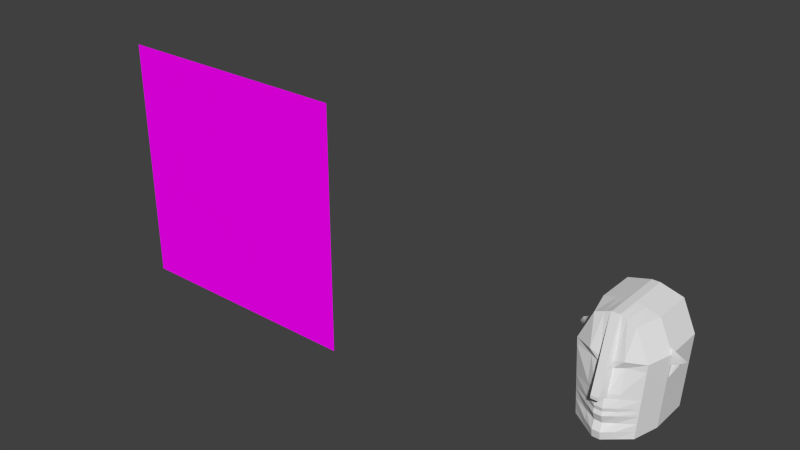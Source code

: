 # Source: cavour.blend  (saved by Blender 2.76.0; exported with 4.5.12 LTS)
import bpy
from mathutils import Matrix  # noqa: F401  (used for matrix-valued properties, if any)

bpy.ops.wm.read_factory_settings(use_empty=True)
scene = bpy.context.scene
scene.name = 'Scene'

# ---- collections
col_collection_1 = bpy.data.collections.new('Collection 1'); scene.collection.children.link(col_collection_1)

# ---- images (referenced by path relative to the original .blend; pixels are not part of the script)
import os
ASSET_DIR = os.environ.get("B2B_ASSET_DIR", "")  # directory of the original .blend (textures are referenced by path, not embedded)
HERE = os.path.dirname(os.path.abspath(__file__))  # packed textures are extracted next to this script under _unpacked/

def load_image(name, relpath, width, height, colorspace="sRGB"):
    """Load a texture the original file referenced (path relative to the .blend, or extracted next to this script)."""
    p = next((c for c in (os.path.join(HERE, relpath), os.path.join(ASSET_DIR, relpath)) if relpath and os.path.exists(c)), "")
    if p:
        img = bpy.data.images.load(p, check_existing=True)
        img.name = name
    else:  # same state as the original file: an image datablock whose file is absent (Cycles renders it pink)
        img = bpy.data.images.new(name, width, height)
        img.source = "FILE"
        img.filepath = "//" + (relpath or name)
    img.colorspace_settings.name = colorspace
    return img
img_camillo_benso_conte_di_cavour_jpg = load_image('Camillo_Benso_conte_di_Cavour.jpg', 'Camillo_Benso_conte_di_Cavour.jpg', 1024, 1024, 'sRGB')

# ---- materials (node trees are filled in below, after node groups)
mat_material = bpy.data.materials.new('Material')
mat_material.alpha_threshold = 0.0
mat_material.roughness = 0.5

# ---- material node trees
mat_material.use_nodes = True; mat_material.node_tree.nodes.clear()
_N = mat_material.node_tree.nodes; _L = mat_material.node_tree.links
n0 = _N.new('ShaderNodeOutputMaterial'); n0.name = 'Material Output'; n0.location = (300, 300)
n1 = _N.new('ShaderNodeBsdfDiffuse'); n1.name = 'Diffuse BSDF'; n1.location = (10, 300)
n2 = _N.new('ShaderNodeTexImage'); n2.name = 'Image Texture'; n2.location = (-307, 312)
n2.width = 140
n2.image = img_camillo_benso_conte_di_cavour_jpg
_L.new(n1.outputs[0], n0.inputs[0])
_L.new(n2.outputs[0], n1.inputs[0])
n0.is_active_output = True

# ---- world
world_world = bpy.data.worlds.new('World'); scene.world = world_world
world_world.color = (0.05088, 0.05088, 0.05088)
world_world.use_sun_shadow = False
world_world.sun_shadow_jitter_overblur = 0.0
world_world.cycles.sampling_method = 'MANUAL'
world_world.cycles.sample_map_resolution = 256

# ---- meshes
me_plane_002 = bpy.data.meshes.new('Plane.002')
me_plane_002.from_pydata([(0.6871, 0.1111, 0.7893), (0.4388, 0.1034, 0.811), (0.3098, 0.1466, 0.8893), (0.4388, 0.1214, 1.067), (0.703, 0.1188, 1.103), (0.9118, 0.104, 1.02), (1.036, 0.1535, 0.9082), (0.9673, 0.1173, 0.8489), (0.6633, 0.04573, 0.6912), (0.3884, 0.03532, 0.7299), (0.2521, 0.03649, 0.895), (0.2977, 0.06872, 1.145), (0.7112, 0.06473, 1.201), (1.038, 0.04151, 1.071), (1.232, 0.03694, 0.8962), (1.037, 0.0623, 0.7474), (0.5726, 0.05906, 0.4981), (0.334, -0.05176, 0.637), (0.192, -0.04678, 0.9059), (0.1878, -0.002083, 1.283), (0.7243, 0.002064, 1.4), (1.205, -0.03805, 1.185), (1.39, 0.1997, 0.8864), (0.8705, 0.05906, 0.4735), (0.07607, -0.1294, 1.038), (0.07191, -0.007298, 1.269), (0.0, -0.1294, 1.038), (0.0, 0.01008, 1.316), (0.1878, 0.05354, 1.434), (0.7243, 0.05769, 1.552), (1.336, 0.01062, 1.318), (1.561, 0.2414, 1.0), (0.07191, 0.04833, 1.42), (0.0, 0.06571, 1.468), (0.1415, -0.1893, 0.7984), (0.0, -0.2396, 0.7984), (0.2039, -0.3331, 0.5427), (0.0, -0.3834, 0.5427), (0.1665, -0.4709, 0.3525), (0.0, -0.4994, 0.3276), (0.1415, -0.5547, 0.2122), (0.0, -0.5834, 0.1686), (0.1602, -0.5799, 0.07819), (0.0, -0.5834, 0.01584), (0.2847, -0.3702, 0.3083), (0.3034, -0.3702, 0.1743), (0.4441, -0.2043, 0.27), (0.381, -0.2043, 0.1503), (0.5162, -0.07984, 0.1506), (0.4183, -0.1257, 0.07637), (0.474, -0.01973, 0.05603), (0.3732, -0.05033, 0.02335), (0.1291, -0.4684, -0.03093), (0.0, -0.4719, -0.09328), (0.101, -0.3537, -0.1182), (0.0, -0.3572, -0.1516), (0.322, -0.2712, 0.3922), (0.4717, -0.09244, 0.3364), (0.5517, 0.01162, 0.1579), (0.4959, 0.01454, 0.05148), (0.07041, -0.2835, -0.1113), (0.0, -0.2578, -0.1317), (0.101, -0.3304, -0.4206), (0.0, -0.3442, -0.4562), (0.0, -0.3047, -0.3211), (0.1214, -0.2872, -0.2931), (0.2999, -0.2943, -0.4257), (0.2999, -0.2512, -0.2982), (0.4988, -0.2157, -0.4614), (0.4988, -0.1725, -0.3339), (0.6228, -0.1486, -0.4512), (0.6641, -0.1054, -0.3516), (0.6832, -0.1093, -0.4809), (0.2816, -0.2873, 0.1256), (0.3455, -0.1817, 0.1174), (0.3582, -0.1362, 0.09229), (0.3429, -0.1058, 0.07425), (0.7933, -0.0532, -0.4491), (0.6364, -0.1486, -0.531), (0.7807, -0.0532, -0.5956), (0.506, -0.1766, -0.5714), (0.6204, -0.1447, -0.6695), (0.3676, -0.2354, -0.6081), (0.4171, -0.2258, -0.7687), (0.1484, -0.2513, -0.6621), (0.1899, -0.2838, -0.8006), (0.0, -0.2476, -0.6693), (0.0, -0.2838, -0.8045), (0.1357, -0.2764, -0.4726), (0.0, -0.2844, -0.4932), (0.2867, -0.2555, -0.4556), (0.4417, -0.21, -0.4723), (0.5174, -0.1319, -0.4783), (0.5483, -0.1319, -0.4875), (0.5539, -0.1319, -0.4989), (0.4574, -0.2023, -0.5207), (0.3258, -0.2745, -0.5691), (0.1392, -0.2879, -0.5991), (0.0, -0.3064, -0.6083), (0.2911, -0.22, 0.3922), (0.1848, -0.2296, -0.1007), (0.4435, -0.05668, -0.166), (0.6943, -0.01979, -0.2248), (1.008, 0.0646, -0.3768), (1.042, 0.1571, -0.6446), (0.7709, 0.0691, -0.8608), (0.5391, -0.2443, -0.9169), (0.2649, -0.3505, -1.019), (0.0, -0.3505, -1.027), (0.4408, -0.04124, 0.3364), (0.5209, 0.06282, 0.1579), (0.4207, 0.06574, 0.03074), (0.5949, 0.06282, 0.1579), (0.7152, 0.06574, -0.04641), (1.012, 0.06282, 0.1573), (1.076, 0.06574, -0.1748), (0.5284, -0.1293, -0.4837), (0.4574, -0.1604, -0.4927), (0.3258, -0.2326, -0.4851), (0.1392, -0.246, -0.5151), (0.0, -0.2645, -0.5243), (0.5854, -0.2443, -1.174), (0.2649, -0.3505, -1.277), (0.0, -0.3505, -1.284), (0.4731, 0.1089, -1.505), (0.2649, 0.002758, -1.6), (0.0, -0.03026, -1.608), (0.8231, 0.1039, -1.102), (0.7174, 0.2014, -1.406), (1.094, 0.2808, -0.8574), (0.9882, 0.3203, -1.194), (1.206, 0.05906, 0.5054)], [], [(7, 15, 14, 6), (5, 13, 12, 4), (3, 11, 10, 2), (1, 9, 8, 0), (0, 8, 15, 7), (6, 14, 13, 5), (4, 12, 11, 3), (2, 10, 9, 1), (11, 19, 18, 10), (9, 17, 16, 8), (8, 16, 131, 15), (14, 22, 21, 13), (12, 20, 19, 11), (10, 18, 17, 9), (15, 131, 22, 14), (13, 21, 20, 12), (19, 25, 24, 18), (25, 27, 26, 24), (21, 30, 29, 20), (19, 28, 32, 25), (22, 31, 30, 21), (20, 29, 28, 19), (25, 32, 33, 27), (26, 35, 34, 24), (17, 18, 24, 34), (35, 37, 36, 34), (37, 39, 38, 36), (39, 41, 40, 38), (41, 43, 42, 40), (42, 45, 44, 40), (45, 47, 46, 44), (47, 49, 48, 46), (49, 51, 50, 48), (43, 53, 52, 42), (53, 55, 54, 52), (48, 50, 59, 58), (46, 48, 58, 57), (44, 46, 57, 56), (54, 55, 61, 60), (65, 64, 63, 62), (60, 61, 64, 65), (65, 62, 66, 67), (67, 66, 68, 69), (69, 68, 70, 71), (71, 70, 72, 77), (51, 49, 75, 76), (47, 45, 73, 74), (49, 47, 74, 75), (45, 42, 52, 73), (77, 72, 78, 79), (79, 78, 80, 81), (81, 80, 82, 83), (83, 82, 84, 85), (85, 84, 86, 87), (84, 82, 96, 97), (82, 80, 95, 96), (70, 68, 91, 92), (80, 78, 94, 95), (68, 66, 90, 91), (78, 72, 93, 94), (62, 63, 89, 88), (66, 62, 88, 90), (72, 70, 92, 93), (86, 84, 97, 98), (85, 87, 108, 107), (83, 85, 107, 106), (81, 83, 106, 105), (69, 71, 102, 101), (79, 81, 105, 104), (67, 69, 101, 100), (77, 79, 104, 103), (71, 77, 103, 102), (40, 44, 56, 38), (65, 67, 100, 60), (58, 59, 111, 110), (57, 58, 110, 109), (56, 57, 109, 99), (38, 56, 99, 36), (17, 34, 36, 99), (16, 17, 99, 109), (110, 111, 113, 112), (109, 110, 112, 16), (112, 113, 115, 114), (98, 97, 119, 120), (96, 95, 117, 118), (97, 96, 118, 119), (95, 94, 116, 117), (107, 108, 123, 122), (106, 107, 122, 121), (122, 123, 126, 125), (121, 122, 125, 124), (121, 124, 128, 127), (127, 128, 130, 129), (105, 127, 129, 104), (106, 121, 127, 105), (51, 111, 59, 50), (102, 113, 111, 101), (103, 115, 113, 102), (101, 111, 51, 100), (16, 112, 114, 23)])
me_plane_002.polygons.foreach_set('use_smooth', [True] * 100)
me_plane_002.use_remesh_preserve_volume = False
me_plane_002.use_remesh_preserve_attributes = False
me_plane_002.use_mirror_vertex_groups = False
me_plane_002.update()
me_cube_003 = bpy.data.meshes.new('Cube.003')
me_cube_003.from_pydata([(0.8727, -0.8148, -1.101), (0.5962, -0.8148, 2.154), (1.092, 1.235, -1.101), (0.8155, 1.235, 2.154), (0.0, 1.235, 2.344), (0.0, 1.235, -1.235), (0.0, -0.8148, 2.344), (0.0, -1.235, -1.235), (1.235, 1.235, 1.227), (1.016, -0.8148, 1.227), (0.0, -1.235, 1.126), (0.0, 1.235, 1.227), (0.1187, 1.235, 2.344), (0.1187, -1.235, -1.235), (0.1187, 1.235, -1.235), (0.1187, -0.8148, 2.344), (0.1187, -1.235, 1.126), (0.1187, 1.235, 1.227), (0.8155, 0.0, 2.154), (1.092, 0.0, -1.101), (0.0, 0.0, 2.344), (0.0, 0.0, -1.235), (1.235, 0.0, 1.227), (0.1187, 0.0, 2.344), (0.1187, 0.0, -1.235), (1.176, 1.235, 0.2599), (0.9563, -0.8148, 0.2599), (0.0, -1.505, 0.2045), (0.0, 1.235, 0.2045), (0.1187, -1.505, 0.2045), (0.1187, 1.235, 0.2045), (1.176, 0.0, 0.2599), (1.167, 1.235, 0.1256), (0.948, -0.8148, 0.1256), (0.0, -1.235, 0.06243), (0.0, 1.235, 0.06243), (0.1187, -1.235, 0.06243), (0.1187, 1.235, 0.06243), (1.167, 0.0, 0.1256), (1.17, 1.235, 0.1675), (0.9506, -0.8148, 0.1675), (0.0, -1.505, 0.1068), (0.0, 1.235, 0.1068), (0.1187, -1.505, 0.1068), (0.1187, 1.235, 0.1068), (1.17, 0.0, 0.1675), (1.144, 1.235, -0.2479), (0.9251, -0.8148, -0.2479), (0.0, -1.255, -0.3324), (0.0, 1.235, -0.3324), (0.1187, -1.255, -0.3324), (0.1187, 1.235, -0.3324), (1.144, 0.0, -0.2479), (1.121, 1.235, -0.6213), (0.9022, -0.8148, -0.6213), (0.0, -1.185, -0.7273), (0.0, 1.235, -0.7273), (0.1187, -1.185, -0.7273), (0.1187, 1.235, -0.7273), (1.121, 0.0, -0.6213), (1.137, 1.235, -0.3724), (0.9174, -0.8148, -0.3724), (0.0, -1.285, -0.464), (0.0, 1.235, -0.464), (0.1187, -1.285, -0.464), (0.1187, 1.235, -0.464), (1.137, 0.0, -0.3724), (1.151, 1.235, -0.1412), (0.9316, -0.8148, -0.1412), (0.0, -1.285, -0.2196), (0.0, 1.235, -0.2196), (0.1187, -1.285, -0.2196), (0.1187, 1.235, -0.2196), (1.151, 0.0, -0.1412), (0.1763, 1.235, 2.328), (0.181, -1.2, -1.224), (0.1928, -1.048, 1.126), (0.1991, 1.235, -1.224), (0.1582, -0.8148, 2.328), (0.2109, 1.235, 1.227), (0.1763, 0.0, 2.328), (0.1991, 0.0, -1.224), (0.1879, -1.2, 0.2091), (0.206, 1.235, 0.2091), (0.1872, -1.2, 0.06764), (0.2053, 1.235, 0.06764), (0.2056, 1.235, 0.1118), (0.1875, -1.2, 0.1118), (0.1853, -1.22, -0.3254), (0.2035, 1.235, -0.3254), (0.1834, -1.15, -0.7185), (0.2016, 1.235, -0.7185), (0.2028, 1.235, -0.4565), (0.1847, -1.25, -0.4565), (0.204, 1.235, -0.2131), (0.1859, -1.25, -0.2131), (1.107, 1.235, -0.8614), (0.8874, -0.8148, -0.8614), (0.0, -1.28, -0.9811), (0.0, 1.235, -0.9811), (0.1187, -1.28, -0.9811), (0.1187, 1.235, -0.9811), (1.107, 0.0, -0.8614), (0.1822, -1.245, -0.9712), (0.2003, 1.235, -0.9712), (0.4087, 1.235, 2.265), (0.4325, -1.06, -1.179), (0.492, -1.06, 1.218), (0.5238, 0.0, -1.179), (0.4673, -1.06, 0.2275), (0.4639, -1.06, 0.08871), (0.465, -1.06, 0.1321), (0.4543, -1.073, -0.2972), (0.4448, -1.028, -0.6832), (0.4512, -1.092, -0.4259), (0.4571, -1.092, -0.187), (0.5238, 1.235, -1.179), (0.3175, -0.8148, 2.265), (0.5833, 1.235, 1.227), (0.4087, 0.0, 2.265), (0.5586, 1.235, 0.2275), (0.5551, 1.235, 0.08871), (0.5562, 1.235, 0.1321), (0.5456, 1.235, -0.2972), (0.5361, 1.235, -0.6832), (0.5424, 1.235, -0.4259), (0.5483, 1.235, -0.187), (0.4387, -1.089, -0.9313), (0.5299, 1.235, -0.9313), (1.221, 1.235, 0.9998), (1.002, -0.8148, 0.9998), (0.0, -1.299, 0.9098), (0.0, 1.235, 0.9868), (0.1187, -1.299, 0.9098), (0.1187, 1.235, 0.9868), (1.221, 0.0, 0.9998), (0.2098, 1.235, 0.9879), (0.1917, -1.048, 0.9108), (0.4862, -0.9544, 0.9852), (0.5775, 1.235, 0.9922)], [], [(128, 96, 2, 116), (102, 97, 0, 19), (108, 116, 2, 19), (23, 12, 4, 20), (100, 98, 7, 13), (15, 6, 10, 16), (18, 1, 9, 22), (105, 3, 8, 118), (4, 12, 17, 11), (78, 15, 16, 76), (103, 100, 13, 75), (80, 74, 12, 23), (21, 5, 14, 24), (99, 101, 14, 5), (7, 21, 24, 13), (78, 80, 23, 15), (3, 18, 22, 8), (15, 23, 20, 6), (106, 108, 19, 0), (96, 102, 19, 2), (129, 135, 31, 25), (132, 134, 30, 28), (137, 133, 29, 82), (133, 131, 27, 29), (135, 130, 26, 31), (139, 129, 25, 120), (39, 45, 38, 32), (42, 44, 37, 35), (87, 43, 36, 84), (43, 41, 34, 36), (45, 40, 33, 38), (122, 39, 32, 121), (120, 25, 39, 122), (31, 26, 40, 45), (29, 27, 41, 43), (82, 29, 43, 87), (28, 30, 44, 42), (25, 31, 45, 39), (67, 73, 52, 46), (70, 72, 51, 49), (95, 71, 50, 88), (71, 69, 48, 50), (73, 68, 47, 52), (126, 67, 46, 123), (60, 66, 59, 53), (63, 65, 58, 56), (93, 64, 57, 90), (64, 62, 55, 57), (66, 61, 54, 59), (125, 60, 53, 124), (123, 46, 60, 125), (52, 47, 61, 66), (50, 48, 62, 64), (88, 50, 64, 93), (49, 51, 65, 63), (46, 52, 66, 60), (121, 32, 67, 126), (38, 33, 68, 73), (36, 34, 69, 71), (84, 36, 71, 95), (35, 37, 72, 70), (32, 38, 73, 67), (110, 84, 95, 115), (37, 85, 94, 72), (112, 88, 93, 114), (51, 89, 92, 65), (65, 92, 91, 58), (114, 93, 90, 113), (72, 94, 89, 51), (115, 95, 88, 112), (109, 82, 87, 111), (30, 83, 86, 44), (44, 86, 85, 37), (111, 87, 84, 110), (134, 136, 83, 30), (138, 137, 82, 109), (13, 24, 81, 75), (117, 119, 80, 78), (119, 105, 74, 80), (127, 103, 75, 106), (117, 78, 76, 107), (12, 74, 79, 17), (24, 14, 77, 81), (101, 104, 77, 14), (58, 91, 104, 101), (113, 90, 103, 127), (53, 59, 102, 96), (56, 58, 101, 99), (90, 57, 100, 103), (57, 55, 98, 100), (59, 54, 97, 102), (124, 53, 96, 128), (91, 124, 128, 104), (54, 113, 127, 97), (1, 117, 107, 9), (97, 127, 106, 0), (18, 3, 105, 119), (1, 18, 119, 117), (130, 138, 109, 26), (40, 111, 110, 33), (26, 109, 111, 40), (68, 115, 112, 47), (61, 114, 113, 54), (47, 112, 114, 61), (33, 110, 115, 68), (85, 121, 126, 94), (89, 123, 125, 92), (92, 125, 124, 91), (94, 126, 123, 89), (83, 120, 122, 86), (86, 122, 121, 85), (136, 139, 120, 83), (75, 81, 108, 106), (74, 105, 118, 79), (81, 77, 116, 108), (104, 128, 116, 77), (79, 118, 139, 136), (9, 107, 138, 130), (107, 76, 137, 138), (17, 79, 136, 134), (118, 8, 129, 139), (22, 9, 130, 135), (16, 10, 131, 133), (76, 16, 133, 137), (11, 17, 134, 132), (8, 22, 135, 129)])
me_cube_003.use_remesh_preserve_volume = False
me_cube_003.use_remesh_preserve_attributes = False
me_cube_003.use_mirror_vertex_groups = False
me_cube_003.update()
me_plane_001 = bpy.data.meshes.new('Plane.001')
me_plane_001.from_pydata([(-3.844, 1.68e-07, -3.844), (3.844, 1.68e-07, -3.844), (-3.844, -1.68e-07, 3.844), (3.844, -1.68e-07, 3.844)], [], [(0, 1, 3, 2)])
_uv = me_plane_001.uv_layers.new(name='UVMap')
_uv.uv.foreach_set('vector', [0.0001, 9.998e-05, 0.9999, 9.998e-05, 0.9999, 0.9999, 9.998e-05, 0.9999])
me_plane_001.materials.append(mat_material)
me_plane_001.use_remesh_preserve_volume = False
me_plane_001.use_remesh_preserve_attributes = False
me_plane_001.use_mirror_vertex_groups = False
me_plane_001.update()

# ---- objects
ob_plane_001 = bpy.data.objects.new('Plane.001', me_plane_002)
ob_cubocavour = bpy.data.objects.new('cubocavour', me_cube_003)
ob_plane = bpy.data.objects.new('Plane', me_plane_001)

# ---- transforms, parenting, visibility, modifiers, constraints
ob_plane_001.location = (0.0, 0.0, 0.0)
ob_plane_001.lineart.crease_threshold = 0.0
_m = ob_plane_001.modifiers.new('Mirror', 'MIRROR')
ob_cubocavour.location = (0.0, 0.0, 0.0)
ob_cubocavour.hide_viewport = True
ob_cubocavour.lineart.crease_threshold = 0.0
_m = ob_cubocavour.modifiers.new('Mirror', 'MIRROR')
ob_plane.location = (-11.83, -2.528, 2.536)
ob_plane.lineart.crease_threshold = 0.0

# ---- collection membership
col_collection_1.objects.link(ob_plane_001)
col_collection_1.objects.link(ob_cubocavour)
col_collection_1.objects.link(ob_plane)

# ---- scene / render settings (as saved in the file)
scene.frame_start = 1; scene.frame_end = 250; scene.frame_set(56)
scene.render.engine = 'CYCLES'
scene.render.resolution_percentage = 50
scene.render.dither_intensity = 0.0
scene.cycles.use_denoising = False
scene.cycles.samples = 10
scene.cycles.sampling_pattern = 'TABULATED_SOBOL'
scene.cycles.light_sampling_threshold = 0.0
scene.cycles.use_adaptive_sampling = False
scene.cycles.use_light_tree = False
scene.cycles.blur_glossy = 0.0
scene.cycles.pixel_filter_type = 'GAUSSIAN'
scene.cycles.sample_clamp_indirect = 0.0
scene.view_settings.view_transform = 'Standard'
bpy.context.view_layer.update()

# ---- added for rendering (the .blend has no active camera and no usable light): camera, sun
cam_auto = bpy.data.cameras.new('AutoCamera')
cam_auto.lens = 50.0
cam_auto.sensor_width = 36.0
cam_auto.clip_end = 1000.0
ob_auto_camera = bpy.data.objects.new('AutoCamera', cam_auto)
scene.collection.objects.link(ob_auto_camera)
ob_auto_camera.location = (10.8615, -22.1496, 16.7216)
ob_auto_camera.rotation_euler = (1.09748, -7.21219e-08, 0.694738)
scene.camera = ob_auto_camera
light_auto_sun = bpy.data.lights.new('AutoSun', 'SUN')
light_auto_sun.energy = 3.0
light_auto_sun.angle = 0.0523599
ob_auto_sun = bpy.data.objects.new('AutoSun', light_auto_sun)
scene.collection.objects.link(ob_auto_sun)
ob_auto_sun.rotation_euler = (0.872665, 0.174533, 0.523599)
bpy.context.view_layer.update()
